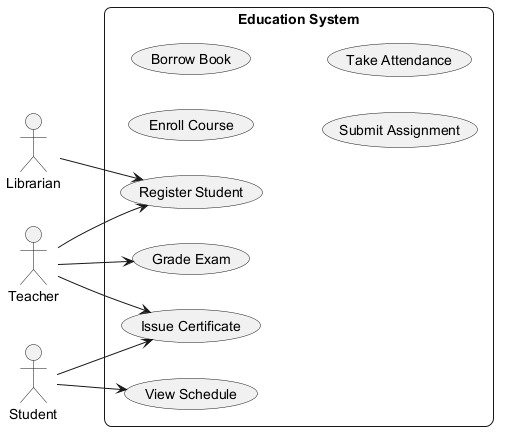

The diagram above was rendered by PlantUML. Its source (embedded in the PNG):
@startuml
skinparam backgroundColor #FFFFFF
skinparam roundCorner 15
left to right direction
actor "Teacher" as T
actor "Student" as S
actor "Librarian" as L
rectangle "Education System" {
  usecase "Enroll Course" as UC_EnrollCourse
  usecase "Borrow Book" as UC_BorrowBook
  usecase "Register Student" as UC_RegisterStudent
  usecase "Submit Assignment" as UC_SubmitAssignment
  usecase "Grade Exam" as UC_GradeExam
  usecase "View Schedule" as UC_ViewSchedule
  usecase "Issue Certificate" as UC_IssueCertificate
  usecase "Take Attendance" as UC_TakeAttendance
}
T --> UC_RegisterStudent
T --> UC_GradeExam
T --> UC_IssueCertificate
S --> UC_ViewSchedule
S --> UC_IssueCertificate
L --> UC_RegisterStudent
@enduml